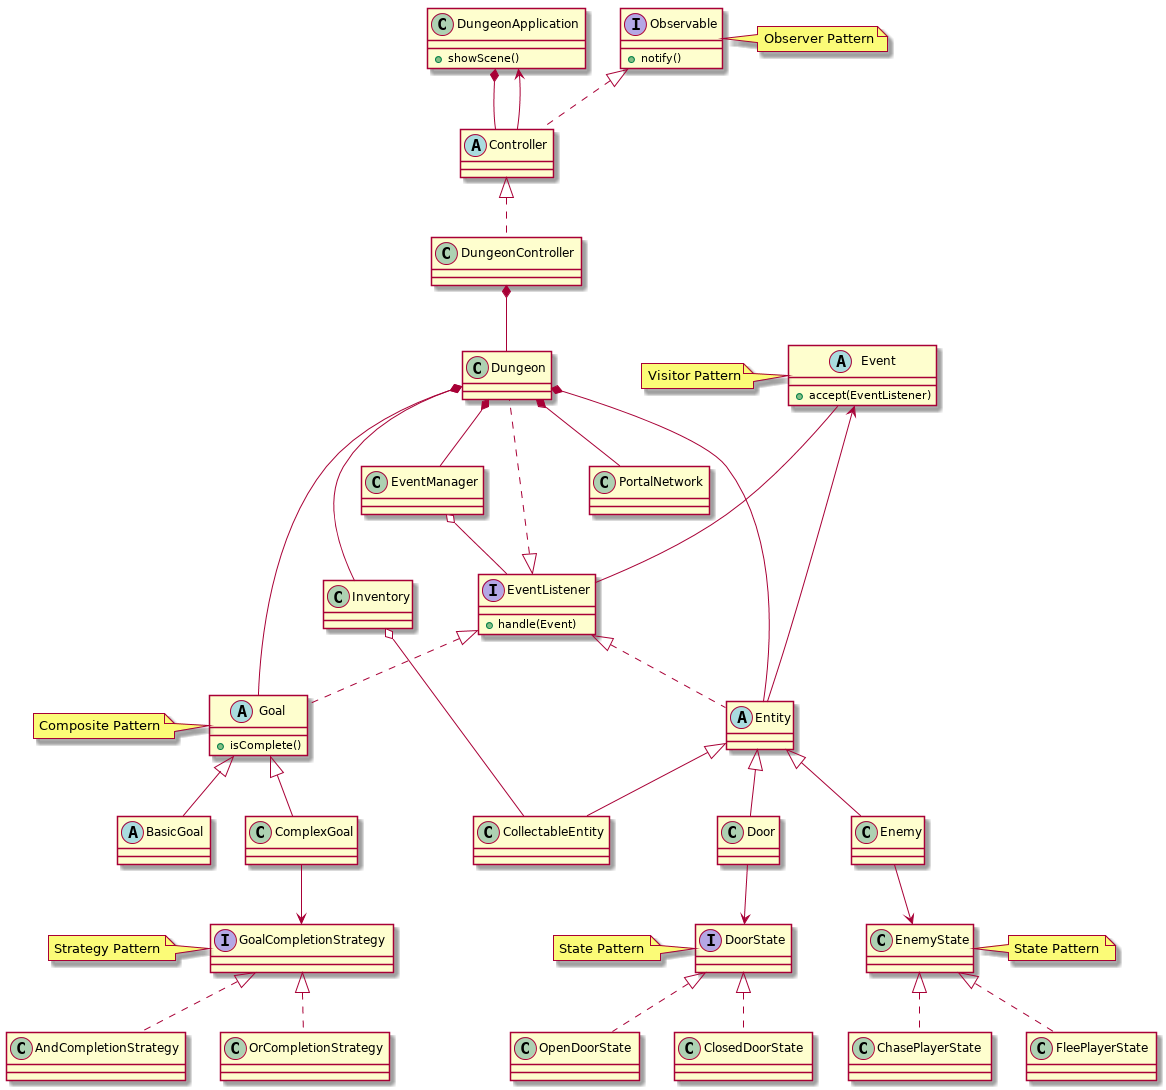

The diagram above was rendered by PlantUML. Its source (embedded in the PNG):
@startuml
class DungeonApplication {
  + showScene()
}

DungeonApplication *-- Controller
DungeonApplication <-- Controller

abstract class Controller implements Observable

interface Observable {
 + notify() 
}

note right of Observable
  Observer Pattern
end note

class DungeonController implements Controller

DungeonController *-- Dungeon

class Dungeon implements EventListener

Dungeon *-- Entity
Dungeon *-- Inventory
Dungeon *-- PortalNetwork
Dungeon *-- Goal
Dungeon *-- EventManager

abstract class Entity implements EventListener

Inventory o-- CollectableEntity
class CollectableEntity extends Entity

class EventManager
EventManager o-- EventListener

abstract class Event {
  + accept(EventListener)
}

interface EventListener {
 + handle(Event)
}

Event --- EventListener
Event <-- Entity

note left of Event
  Visitor Pattern
end note

abstract class Goal implements EventListener {
 + isComplete()
}

note left of Goal
  Composite Pattern
end note
  
abstract class BasicGoal extends Goal
class ComplexGoal extends Goal

ComplexGoal --> GoalCompletionStrategy
interface GoalCompletionStrategy
class AndCompletionStrategy implements GoalCompletionStrategy
class OrCompletionStrategy implements GoalCompletionStrategy

note left of GoalCompletionStrategy
  Strategy Pattern
end note

class Door extends Entity
Door --> DoorState
interface DoorState
class OpenDoorState implements DoorState
class ClosedDoorState implements DoorState

note left of DoorState
  State Pattern
end note

class Enemy extends Entity
Enemy --> EnemyState
class ChasePlayerState implements EnemyState
class FleePlayerState implements EnemyState

note right of EnemyState
  State Pattern
end note
@enduml